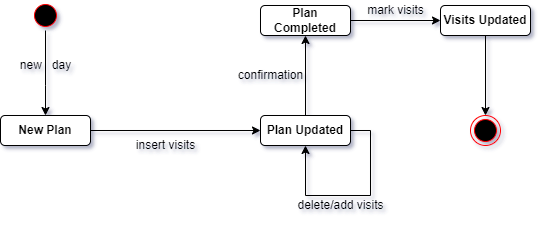

The diagram above was exported from draw.io. Its source (the exported page's mxGraphModel, read from the mxfile embedded in the PNG):
<mxGraphModel dx="1038" dy="547" grid="1" gridSize="10" guides="1" tooltips="1" connect="1" arrows="1" fold="1" page="1" pageScale="1" pageWidth="827" pageHeight="1169" math="0" shadow="0">
  <root>
    <mxCell id="0" />
    <mxCell id="1" parent="0" />
    <mxCell id="FgRUgzG6URV_Yw3LKv9G-6" value="" style="edgeStyle=orthogonalEdgeStyle;rounded=0;orthogonalLoop=1;jettySize=auto;html=1;startArrow=none;" parent="1" target="XpBrlD183zcATfUcCQZY-6" edge="1">
      <mxGeometry relative="1" as="geometry">
        <mxPoint x="245" y="170" as="sourcePoint" />
      </mxGeometry>
    </mxCell>
    <mxCell id="XpBrlD183zcATfUcCQZY-1" value="" style="ellipse;html=1;shape=startState;fillColor=#000000;strokeColor=#ff0000;" parent="1" vertex="1">
      <mxGeometry x="230" y="85" width="30" height="30" as="geometry" />
    </mxCell>
    <mxCell id="XpBrlD183zcATfUcCQZY-11" value="" style="edgeStyle=orthogonalEdgeStyle;rounded=0;orthogonalLoop=1;jettySize=auto;html=1;" parent="1" source="XpBrlD183zcATfUcCQZY-6" target="XpBrlD183zcATfUcCQZY-10" edge="1">
      <mxGeometry relative="1" as="geometry" />
    </mxCell>
    <mxCell id="XpBrlD183zcATfUcCQZY-6" value="&lt;b&gt;New Plan&lt;/b&gt;" style="rounded=1;whiteSpace=wrap;html=1;" parent="1" vertex="1">
      <mxGeometry x="200" y="200" width="90" height="30" as="geometry" />
    </mxCell>
    <mxCell id="XpBrlD183zcATfUcCQZY-13" style="edgeStyle=orthogonalEdgeStyle;rounded=0;orthogonalLoop=1;jettySize=auto;html=1;entryX=0.5;entryY=1;entryDx=0;entryDy=0;" parent="1" source="XpBrlD183zcATfUcCQZY-10" target="XpBrlD183zcATfUcCQZY-10" edge="1">
      <mxGeometry relative="1" as="geometry">
        <mxPoint x="570" y="280" as="targetPoint" />
        <Array as="points">
          <mxPoint x="570" y="215" />
          <mxPoint x="570" y="280" />
          <mxPoint x="505" y="280" />
        </Array>
      </mxGeometry>
    </mxCell>
    <mxCell id="XpBrlD183zcATfUcCQZY-16" value="" style="edgeStyle=orthogonalEdgeStyle;rounded=0;orthogonalLoop=1;jettySize=auto;html=1;" parent="1" source="XpBrlD183zcATfUcCQZY-10" target="XpBrlD183zcATfUcCQZY-15" edge="1">
      <mxGeometry relative="1" as="geometry" />
    </mxCell>
    <mxCell id="XpBrlD183zcATfUcCQZY-10" value="&lt;b&gt;Plan Updated&lt;/b&gt;" style="rounded=1;whiteSpace=wrap;html=1;" parent="1" vertex="1">
      <mxGeometry x="460" y="200" width="90" height="30" as="geometry" />
    </mxCell>
    <mxCell id="XpBrlD183zcATfUcCQZY-12" value="insert visits" style="text;html=1;align=center;verticalAlign=middle;resizable=0;points=[];autosize=1;strokeColor=none;fillColor=none;" parent="1" vertex="1">
      <mxGeometry x="330" y="220" width="70" height="20" as="geometry" />
    </mxCell>
    <mxCell id="XpBrlD183zcATfUcCQZY-14" value="delete/add visits" style="text;html=1;align=center;verticalAlign=middle;resizable=0;points=[];autosize=1;strokeColor=none;fillColor=none;" parent="1" vertex="1">
      <mxGeometry x="490" y="280" width="100" height="20" as="geometry" />
    </mxCell>
    <mxCell id="XpBrlD183zcATfUcCQZY-21" value="" style="edgeStyle=orthogonalEdgeStyle;rounded=0;orthogonalLoop=1;jettySize=auto;html=1;" parent="1" source="XpBrlD183zcATfUcCQZY-15" target="XpBrlD183zcATfUcCQZY-20" edge="1">
      <mxGeometry relative="1" as="geometry" />
    </mxCell>
    <mxCell id="XpBrlD183zcATfUcCQZY-15" value="&lt;b&gt;Plan&lt;/b&gt; &lt;b&gt;Completed&lt;/b&gt;" style="rounded=1;whiteSpace=wrap;html=1;" parent="1" vertex="1">
      <mxGeometry x="460" y="90" width="90" height="30" as="geometry" />
    </mxCell>
    <mxCell id="XpBrlD183zcATfUcCQZY-17" value="confirmation" style="text;html=1;align=center;verticalAlign=middle;resizable=0;points=[];autosize=1;strokeColor=none;fillColor=none;" parent="1" vertex="1">
      <mxGeometry x="430" y="150" width="80" height="20" as="geometry" />
    </mxCell>
    <mxCell id="XpBrlD183zcATfUcCQZY-25" value="" style="edgeStyle=orthogonalEdgeStyle;rounded=0;orthogonalLoop=1;jettySize=auto;html=1;" parent="1" source="XpBrlD183zcATfUcCQZY-20" edge="1">
      <mxGeometry relative="1" as="geometry">
        <mxPoint x="685" y="200" as="targetPoint" />
      </mxGeometry>
    </mxCell>
    <mxCell id="XpBrlD183zcATfUcCQZY-20" value="&lt;b&gt;Visits Updated&lt;/b&gt;" style="rounded=1;whiteSpace=wrap;html=1;" parent="1" vertex="1">
      <mxGeometry x="640" y="90" width="90" height="30" as="geometry" />
    </mxCell>
    <mxCell id="XpBrlD183zcATfUcCQZY-24" value="mark visits" style="text;html=1;align=center;verticalAlign=middle;resizable=0;points=[];autosize=1;strokeColor=none;fillColor=none;" parent="1" vertex="1">
      <mxGeometry x="560" y="85" width="70" height="20" as="geometry" />
    </mxCell>
    <mxCell id="XpBrlD183zcATfUcCQZY-26" value="" style="ellipse;html=1;shape=endState;fillColor=#000000;strokeColor=#ff0000;" parent="1" vertex="1">
      <mxGeometry x="670" y="200" width="30" height="30" as="geometry" />
    </mxCell>
    <mxCell id="FgRUgzG6URV_Yw3LKv9G-7" value="" style="edgeStyle=orthogonalEdgeStyle;rounded=0;orthogonalLoop=1;jettySize=auto;html=1;endArrow=none;" parent="1" source="XpBrlD183zcATfUcCQZY-1" edge="1">
      <mxGeometry relative="1" as="geometry">
        <mxPoint x="245" y="115" as="sourcePoint" />
        <mxPoint x="245" y="170" as="targetPoint" />
      </mxGeometry>
    </mxCell>
    <mxCell id="JzdMP-9W_64L2Qz7OIN--1" value="new&amp;nbsp; &amp;nbsp;day" style="text;html=1;align=center;verticalAlign=middle;resizable=0;points=[];autosize=1;strokeColor=none;fillColor=none;" vertex="1" parent="1">
      <mxGeometry x="210" y="140" width="70" height="20" as="geometry" />
    </mxCell>
  </root>
</mxGraphModel>